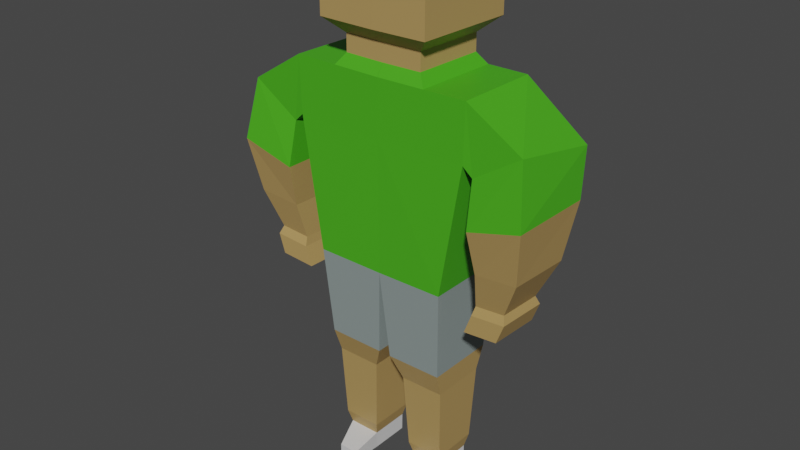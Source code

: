 # Source: hero.blend  (saved by Blender 3.5.10; exported with 4.5.12 LTS)
import bpy
from mathutils import Matrix  # noqa: F401  (used for matrix-valued properties, if any)

bpy.ops.wm.read_factory_settings(use_empty=True)
scene = bpy.context.scene
scene.name = 'Scene'

# ---- collections
col_collection = bpy.data.collections.new('Collection'); scene.collection.children.link(col_collection)

# ---- materials (node trees are filled in below, after node groups)
mat_skin = bpy.data.materials.new('skin')
mat_skin.use_transparent_shadow = False
mat_shirt = bpy.data.materials.new('shirt')
mat_shirt.use_transparent_shadow = False
mat_shorts = bpy.data.materials.new('shorts')
mat_shorts.use_transparent_shadow = False
mat_shoes = bpy.data.materials.new('shoes')
mat_shoes.use_transparent_shadow = False

# ---- material node trees
mat_skin.use_nodes = True; mat_skin.node_tree.nodes.clear()
_N = mat_skin.node_tree.nodes; _L = mat_skin.node_tree.links
n0 = _N.new('ShaderNodeBsdfPrincipled'); n0.name = 'Principled BSDF'; n0.location = (10, 300)
n0.distribution = 'GGX'
n0.subsurface_method = 'RANDOM_WALK_SKIN'
n0.inputs[0].default_value = (0.448, 0.291, 0.1032, 1.0)
n0.inputs[3].default_value = 1.45
n0.inputs[27].default_value = (0.0, 0.0, 0.0, 1.0)
n0.inputs[28].default_value = 1.0
n1 = _N.new('ShaderNodeOutputMaterial'); n1.name = 'Material Output'; n1.location = (300, 300)
_L.new(n0.outputs[0], n1.inputs[0])
n1.is_active_output = True
mat_shirt.use_nodes = True; mat_shirt.node_tree.nodes.clear()
_N = mat_shirt.node_tree.nodes; _L = mat_shirt.node_tree.links
n0 = _N.new('ShaderNodeBsdfPrincipled'); n0.name = 'Principled BSDF'; n0.location = (10, 300)
n0.distribution = 'GGX'
n0.subsurface_method = 'RANDOM_WALK_SKIN'
n0.inputs[0].default_value = (0.0655, 0.42, 0.01242, 1.0)
n0.inputs[3].default_value = 1.45
n0.inputs[27].default_value = (0.0, 0.0, 0.0, 1.0)
n0.inputs[28].default_value = 1.0
n1 = _N.new('ShaderNodeOutputMaterial'); n1.name = 'Material Output'; n1.location = (300, 300)
_L.new(n0.outputs[0], n1.inputs[0])
n1.is_active_output = True
mat_shorts.use_nodes = True; mat_shorts.node_tree.nodes.clear()
_N = mat_shorts.node_tree.nodes; _L = mat_shorts.node_tree.links
n0 = _N.new('ShaderNodeBsdfPrincipled'); n0.name = 'Principled BSDF'; n0.location = (10, 300)
n0.distribution = 'GGX'
n0.subsurface_method = 'RANDOM_WALK_SKIN'
n0.inputs[0].default_value = (0.2647, 0.3185, 0.3097, 1.0)
n0.inputs[3].default_value = 1.45
n0.inputs[27].default_value = (0.0, 0.0, 0.0, 1.0)
n0.inputs[28].default_value = 1.0
n1 = _N.new('ShaderNodeOutputMaterial'); n1.name = 'Material Output'; n1.location = (300, 300)
_L.new(n0.outputs[0], n1.inputs[0])
n1.is_active_output = True
mat_shoes.use_nodes = True; mat_shoes.node_tree.nodes.clear()
_N = mat_shoes.node_tree.nodes; _L = mat_shoes.node_tree.links
n0 = _N.new('ShaderNodeBsdfPrincipled'); n0.name = 'Principled BSDF'; n0.location = (10, 300)
n0.distribution = 'GGX'
n0.subsurface_method = 'RANDOM_WALK_SKIN'
n0.inputs[0].default_value = (0.6982, 0.6982, 0.6982, 1.0)
n0.inputs[3].default_value = 1.45
n0.inputs[27].default_value = (0.0, 0.0, 0.0, 1.0)
n0.inputs[28].default_value = 1.0
n1 = _N.new('ShaderNodeOutputMaterial'); n1.name = 'Material Output'; n1.location = (300, 300)
_L.new(n0.outputs[0], n1.inputs[0])
n1.is_active_output = True

# ---- world
world_world = bpy.data.worlds.new('World'); scene.world = world_world
world_world.use_nodes = True; world_world.node_tree.nodes.clear()
_N = world_world.node_tree.nodes; _L = world_world.node_tree.links
n0 = _N.new('ShaderNodeOutputWorld'); n0.name = 'World Output'; n0.location = (300, 300)
n1 = _N.new('ShaderNodeBackground'); n1.name = 'Background'; n1.location = (10, 300)
n1.inputs[0].default_value = (0.05088, 0.05088, 0.05088, 1.0)
_L.new(n1.outputs[0], n0.inputs[0])
n0.is_active_output = True
world_world.color = (0.05088, 0.05088, 0.05088)
world_world.use_sun_shadow = False
world_world.sun_shadow_jitter_overblur = 0.0

# ---- meshes
me_cube_002 = bpy.data.meshes.new('Cube.002')
me_cube_002.from_pydata([(0.0, 0.2323, 0.202), (0.0, -0.2323, 0.202), (0.4808, -0.2301, 0.204), (0.4758, 0.2343, 0.1909), (0.3671, -0.2368, -0.4936), (0.489, -0.2299, 0.5045), (0.3629, 0.2278, -0.499), (0.4878, 0.2347, 0.4972), (0.0, 0.2323, -0.5), (0.0, 0.2323, 0.5), (0.0, -0.2323, -0.5), (0.0, -0.2323, 0.5), (0.7855, -0.2246, 0.3192), (0.532, -0.2263, 0.1576), (0.821, 0.2328, 0.2457), (0.5606, 0.2316, 0.084), (0.832, -0.2822, 0.00171), (0.5428, -0.2746, -0.08022), (0.8376, 0.1824, -0.0006234), (0.5419, 0.19, -0.08065), (0.7888, -0.2281, -0.2909), (0.5599, -0.2217, -0.3122), (0.7946, 0.1271, -0.3033), (0.561, 0.1336, -0.3223), (0.7008, -0.1811, -0.4901), (0.5394, -0.1765, -0.5051), (0.7048, 0.06936, -0.4988), (0.5401, 0.07398, -0.5122), (0.7168, -0.202, -0.5331), (0.5307, -0.1968, -0.5505), (0.7215, 0.08671, -0.5432), (0.5316, 0.09203, -0.5586), (0.6794, -0.2053, -0.6356), (0.4933, -0.2001, -0.6529), (0.6841, 0.08338, -0.6457), (0.4942, 0.08871, -0.6611), (0.2588, -0.231, 0.5024), (0.2704, 0.2336, 0.4984), (0.2158, -0.1947, 0.5608), (-0.002662, -0.1958, 0.5588), (-0.002662, 0.1965, 0.5588), (0.2256, 0.1976, 0.5575), (0.2156, -0.1943, 0.6535), (-0.002808, -0.1954, 0.6515), (-0.002808, 0.1969, 0.6515), (0.2254, 0.198, 0.6502), (0.2998, -0.2736, 0.7321), (-0.007622, -0.2751, 0.7293), (-0.007622, 0.2769, 0.7293), (0.3136, 0.2784, 0.7274), (0.2994, -0.2725, 0.9994), (-0.008044, -0.274, 0.9965), (-0.008044, 0.278, 0.9965), (0.3132, 0.2796, 0.9947), (-0.008056, 0.2429, 1.076), (-0.008056, -0.238, 1.076), (0.2598, -0.2367, 1.079), (0.2718, 0.2443, 1.075), (0.3414, -0.2006, -0.9793), (0.3379, 0.1868, -0.9838), (0.03525, -0.1969, -0.9847), (0.03525, 0.1906, -0.9847), (0.09013, -0.1571, -1.114), (0.3316, -0.16, -1.11), (0.3288, 0.1455, -1.114), (0.09013, 0.1485, -1.114), (0.1126, -0.1364, -1.525), (0.3173, -0.1389, -1.521), (0.3149, 0.1201, -1.524), (0.1126, 0.1226, -1.525), (0.1296, -0.1163, -1.597), (0.3015, -0.1184, -1.594), (0.2996, 0.09919, -1.596), (0.1296, 0.1013, -1.597), (0.1306, -0.1168, -1.692), (0.3025, -0.1189, -1.689), (0.3005, 0.09863, -1.692), (0.1306, 0.1007, -1.692), (0.1208, -0.2985, -1.614), (0.2244, -0.2997, -1.612), (0.1214, -0.2988, -1.672), (0.225, -0.3001, -1.67), (-0.4808, -0.2301, 0.204), (-0.4758, 0.2343, 0.1909), (-0.3671, -0.2368, -0.4936), (-0.489, -0.2299, 0.5045), (-0.3629, 0.2278, -0.499), (-0.4878, 0.2347, 0.4972), (-0.7855, -0.2246, 0.3192), (-0.532, -0.2263, 0.1576), (-0.821, 0.2328, 0.2457), (-0.5606, 0.2316, 0.084), (-0.832, -0.2822, 0.00171), (-0.5428, -0.2746, -0.08022), (-0.8376, 0.1824, -0.0006234), (-0.5419, 0.19, -0.08065), (-0.7888, -0.2281, -0.2909), (-0.5599, -0.2217, -0.3122), (-0.7946, 0.1271, -0.3033), (-0.561, 0.1336, -0.3223), (-0.7008, -0.1811, -0.4901), (-0.5394, -0.1765, -0.5051), (-0.7048, 0.06936, -0.4988), (-0.5401, 0.07398, -0.5122), (-0.7168, -0.202, -0.5331), (-0.5307, -0.1968, -0.5505), (-0.7215, 0.08671, -0.5432), (-0.5316, 0.09203, -0.5586), (-0.6794, -0.2053, -0.6356), (-0.4933, -0.2001, -0.6529), (-0.6841, 0.08338, -0.6457), (-0.4942, 0.08871, -0.6611), (-0.2588, -0.231, 0.5024), (-0.2704, 0.2336, 0.4984), (-0.2158, -0.1947, 0.5608), (0.002662, -0.1958, 0.5588), (0.002662, 0.1965, 0.5588), (-0.2256, 0.1976, 0.5575), (-0.2156, -0.1943, 0.6535), (0.002808, -0.1954, 0.6515), (0.002808, 0.1969, 0.6515), (-0.2254, 0.198, 0.6502), (-0.2998, -0.2736, 0.7321), (0.007622, -0.2751, 0.7293), (0.007622, 0.2769, 0.7293), (-0.3136, 0.2784, 0.7274), (-0.2994, -0.2725, 0.9994), (0.008044, -0.274, 0.9965), (0.008044, 0.278, 0.9965), (-0.3132, 0.2796, 0.9947), (0.008056, 0.2429, 1.076), (0.008056, -0.238, 1.076), (-0.2598, -0.2367, 1.079), (-0.2718, 0.2443, 1.075), (-0.3414, -0.2006, -0.9793), (-0.3379, 0.1868, -0.9838), (-0.03525, -0.1969, -0.9847), (-0.03525, 0.1906, -0.9847), (-0.09013, -0.1571, -1.114), (-0.3316, -0.16, -1.11), (-0.3288, 0.1455, -1.114), (-0.09013, 0.1485, -1.114), (-0.1126, -0.1364, -1.525), (-0.3173, -0.1389, -1.521), (-0.3149, 0.1201, -1.524), (-0.1126, 0.1226, -1.525), (-0.1296, -0.1163, -1.597), (-0.3015, -0.1184, -1.594), (-0.2996, 0.09919, -1.596), (-0.1296, 0.1013, -1.597), (-0.1306, -0.1168, -1.692), (-0.3025, -0.1189, -1.689), (-0.3005, 0.09863, -1.692), (-0.1306, 0.1007, -1.692), (-0.1208, -0.2985, -1.614), (-0.2244, -0.2997, -1.612), (-0.1214, -0.2988, -1.672), (-0.225, -0.3001, -1.67)], [], [(0, 9, 37, 7, 3), (5, 2, 13, 12), (8, 0, 3, 6), (10, 8, 61, 60), (6, 3, 2, 4), (7, 37, 36, 5), (2, 5, 36, 11, 1), (4, 2, 1, 10), (15, 14, 18, 19), (3, 7, 14, 15), (2, 3, 15, 13), (7, 5, 12, 14), (16, 17, 21, 20), (12, 13, 17, 16), (13, 15, 19, 17), (14, 12, 16, 18), (21, 23, 27, 25), (17, 19, 23, 21), (18, 16, 20, 22), (19, 18, 22, 23), (27, 26, 30, 31), (22, 20, 24, 26), (23, 22, 26, 27), (20, 21, 25, 24), (29, 31, 35, 33), (24, 25, 29, 28), (25, 27, 31, 29), (26, 24, 28, 30), (35, 34, 32, 33), (30, 28, 32, 34), (31, 30, 34, 35), (28, 29, 33, 32), (47, 46, 50, 51), (11, 36, 38, 39), (36, 37, 41, 38), (42, 45, 49, 46), (37, 9, 40, 41), (41, 40, 44, 45), (39, 38, 42, 43), (38, 41, 45, 42), (49, 48, 52, 53), (6, 4, 58, 59), (43, 42, 46, 47), (45, 44, 48, 49), (46, 49, 53, 50), (58, 60, 62, 63), (56, 57, 54, 55), (53, 52, 54, 57), (51, 50, 56, 55), (50, 53, 57, 56), (8, 6, 59, 61), (4, 10, 60, 58), (65, 64, 68, 69), (61, 59, 64, 65), (59, 58, 63, 64), (60, 61, 65, 62), (66, 69, 73, 70), (63, 62, 66, 67), (62, 65, 69, 66), (64, 63, 67, 68), (73, 72, 76, 77), (68, 67, 71, 72), (69, 68, 72, 73), (67, 66, 70, 71), (77, 76, 75, 74), (74, 75, 81, 80), (70, 73, 77, 74), (72, 71, 75, 76), (79, 78, 80, 81), (75, 71, 79, 81), (71, 70, 78, 79), (70, 74, 80, 78), (0, 83, 87, 113, 9), (85, 88, 89, 82), (8, 86, 83, 0), (10, 136, 137, 8), (86, 84, 82, 83), (87, 85, 112, 113), (82, 1, 11, 112, 85), (84, 10, 1, 82), (91, 95, 94, 90), (83, 91, 90, 87), (82, 89, 91, 83), (87, 90, 88, 85), (92, 96, 97, 93), (88, 92, 93, 89), (89, 93, 95, 91), (90, 94, 92, 88), (97, 101, 103, 99), (93, 97, 99, 95), (94, 98, 96, 92), (95, 99, 98, 94), (103, 107, 106, 102), (98, 102, 100, 96), (99, 103, 102, 98), (96, 100, 101, 97), (105, 109, 111, 107), (100, 104, 105, 101), (101, 105, 107, 103), (102, 106, 104, 100), (111, 109, 108, 110), (106, 110, 108, 104), (107, 111, 110, 106), (104, 108, 109, 105), (123, 127, 126, 122), (11, 115, 114, 112), (112, 114, 117, 113), (118, 122, 125, 121), (113, 117, 116, 9), (117, 121, 120, 116), (115, 119, 118, 114), (114, 118, 121, 117), (125, 129, 128, 124), (86, 135, 134, 84), (119, 123, 122, 118), (121, 125, 124, 120), (122, 126, 129, 125), (134, 139, 138, 136), (132, 131, 130, 133), (129, 133, 130, 128), (127, 131, 132, 126), (126, 132, 133, 129), (8, 137, 135, 86), (84, 134, 136, 10), (141, 145, 144, 140), (137, 141, 140, 135), (135, 140, 139, 134), (136, 138, 141, 137), (142, 146, 149, 145), (139, 143, 142, 138), (138, 142, 145, 141), (140, 144, 143, 139), (149, 153, 152, 148), (144, 148, 147, 143), (145, 149, 148, 144), (143, 147, 146, 142), (153, 150, 151, 152), (150, 156, 157, 151), (146, 150, 153, 149), (148, 152, 151, 147), (155, 157, 156, 154), (151, 157, 155, 147), (147, 155, 154, 146), (146, 154, 156, 150)])
me_cube_002.polygons.foreach_set('material_index', [1, 1, 1, 2, 1, 1, 1, 1, 1, 1, 1, 1, 0, 1, 1, 1, 0, 0, 0, 0, 0, 0, 0, 0, 0, 0, 0, 0, 0, 0, 0, 0, 0, 1, 1, 0, 1, 0, 0, 0, 0, 2, 0, 0, 0, 0, 0, 0, 0, 0, 2, 2, 0, 0, 0, 0, 0, 0, 0, 0, 3, 0, 0, 0, 3, 3, 3, 3, 3, 3, 3, 3, 1, 1, 1, 2, 1, 1, 1, 1, 1, 1, 1, 1, 0, 1, 1, 1, 0, 0, 0, 0, 0, 0, 0, 0, 0, 0, 0, 0, 0, 0, 0, 0, 0, 1, 1, 0, 1, 0, 0, 0, 0, 2, 0, 0, 0, 0, 0, 0, 0, 0, 2, 2, 0, 0, 0, 0, 0, 0, 0, 0, 3, 0, 0, 0, 3, 3, 3, 3, 3, 3, 3, 3])
_uv = me_cube_002.uv_layers.new(name='UVMap')
_uv.uv.foreach_set('vector', [0.4957, 0.5546, 0.4946, 0.6225, 0.556, 0.6232, 0.6047, 0.6237, 0.6011, 0.5546, 0.632, 0.6232, 0.6281, 0.5438, 0.6406, 0.5324, 0.7063, 0.5756, 0.498, 0.4043, 0.4957, 0.5546, 0.6011, 0.5546, 0.5755, 0.407, 0.5059, 0.366, 0.498, 0.4043, 0.5076, 0.304, 0.5151, 0.2605, 0.5755, 0.407, 0.6011, 0.5546, 0.6281, 0.5438, 0.5969, 0.3708, 0.6047, 0.6237, 0.556, 0.6232, 0.5714, 0.6216, 0.632, 0.6232, 0.6281, 0.5438, 0.632, 0.6232, 0.5714, 0.6216, 0.5024, 0.6198, 0.5035, 0.5403, 0.5969, 0.3708, 0.6281, 0.5438, 0.5035, 0.5403, 0.5059, 0.366, 0.6194, 0.5315, 0.6768, 0.5683, 0.682, 0.5128, 0.6168, 0.494, 0.6011, 0.5546, 0.6047, 0.6237, 0.6768, 0.5683, 0.6194, 0.5315, 0.6281, 0.5438, 0.6011, 0.5546, 0.6194, 0.5315, 0.6406, 0.5324, 0.6047, 0.6237, 0.632, 0.6232, 0.7063, 0.5756, 0.6768, 0.5683, 0.7199, 0.4922, 0.6452, 0.4698, 0.6442, 0.4168, 0.7008, 0.4234, 0.7063, 0.5756, 0.6406, 0.5324, 0.6452, 0.4698, 0.7199, 0.4922, 0.6406, 0.5324, 0.6194, 0.5315, 0.6168, 0.494, 0.6452, 0.4698, 0.6768, 0.5683, 0.7063, 0.5756, 0.7199, 0.4922, 0.682, 0.5128, 0.6442, 0.4168, 0.6229, 0.4392, 0.6207, 0.3945, 0.6351, 0.3753, 0.6452, 0.4698, 0.6168, 0.494, 0.6229, 0.4392, 0.6442, 0.4168, 0.682, 0.5128, 0.7199, 0.4922, 0.7008, 0.4234, 0.6742, 0.4446, 0.6168, 0.494, 0.682, 0.5128, 0.6742, 0.4446, 0.6229, 0.4392, 0.6207, 0.3945, 0.6572, 0.3984, 0.6594, 0.3905, 0.6176, 0.386, 0.6742, 0.4446, 0.7008, 0.4234, 0.6739, 0.3799, 0.6572, 0.3984, 0.6229, 0.4392, 0.6742, 0.4446, 0.6572, 0.3984, 0.6207, 0.3945, 0.7008, 0.4234, 0.6442, 0.4168, 0.6351, 0.3753, 0.6739, 0.3799, 0.634, 0.363, 0.6176, 0.386, 0.6093, 0.3641, 0.6248, 0.339, 0.6739, 0.3799, 0.6351, 0.3753, 0.634, 0.363, 0.679, 0.3683, 0.6351, 0.3753, 0.6207, 0.3945, 0.6176, 0.386, 0.634, 0.363, 0.6572, 0.3984, 0.6739, 0.3799, 0.679, 0.3683, 0.6594, 0.3905, 0.6093, 0.3641, 0.6508, 0.3685, 0.6695, 0.3443, 0.6248, 0.339, 0.6594, 0.3905, 0.679, 0.3683, 0.6695, 0.3443, 0.6508, 0.3685, 0.6176, 0.386, 0.6594, 0.3905, 0.6508, 0.3685, 0.6093, 0.3641, 0.679, 0.3683, 0.634, 0.363, 0.6248, 0.339, 0.6695, 0.3443, 0.5003, 0.6843, 0.585, 0.686, 0.5855, 0.7638, 0.4991, 0.7628, 0.5024, 0.6198, 0.5714, 0.6216, 0.5585, 0.6374, 0.5008, 0.636, 0.5714, 0.6216, 0.556, 0.6232, 0.547, 0.6367, 0.5585, 0.6374, 0.5585, 0.6626, 0.5469, 0.6586, 0.5643, 0.6764, 0.585, 0.686, 0.556, 0.6232, 0.4946, 0.6225, 0.4943, 0.6362, 0.547, 0.6367, 0.547, 0.6367, 0.4943, 0.6362, 0.4939, 0.6583, 0.5469, 0.6586, 0.5008, 0.636, 0.5585, 0.6374, 0.5585, 0.6626, 0.5004, 0.6613, 0.5585, 0.6374, 0.547, 0.6367, 0.5469, 0.6586, 0.5585, 0.6626, 0.5643, 0.6764, 0.4914, 0.676, 0.4903, 0.7401, 0.5644, 0.74, 0.5755, 0.407, 0.5969, 0.3708, 0.5876, 0.2648, 0.5711, 0.3067, 0.5004, 0.6613, 0.5585, 0.6626, 0.585, 0.686, 0.5003, 0.6843, 0.5469, 0.6586, 0.4939, 0.6583, 0.4914, 0.676, 0.5643, 0.6764, 0.585, 0.686, 0.5643, 0.6764, 0.5644, 0.74, 0.5855, 0.7638, 0.5876, 0.2648, 0.5151, 0.2605, 0.5273, 0.2384, 0.5832, 0.2419, 0.5729, 0.7855, 0.5561, 0.7609, 0.4904, 0.7611, 0.4981, 0.7847, 0.5644, 0.74, 0.4903, 0.7401, 0.4904, 0.7611, 0.5561, 0.7609, 0.4991, 0.7628, 0.5855, 0.7638, 0.5729, 0.7855, 0.4981, 0.7847, 0.5855, 0.7638, 0.5644, 0.74, 0.5561, 0.7609, 0.5729, 0.7855, 0.498, 0.4043, 0.5755, 0.407, 0.5711, 0.3067, 0.5076, 0.304, 0.5969, 0.3708, 0.5059, 0.366, 0.5151, 0.2605, 0.5876, 0.2648, 0.5203, 0.2749, 0.5705, 0.2772, 0.5681, 0.196, 0.5262, 0.1938, 0.5076, 0.304, 0.5711, 0.3067, 0.5705, 0.2772, 0.5203, 0.2749, 0.5711, 0.3067, 0.5876, 0.2648, 0.5832, 0.2419, 0.5705, 0.2772, 0.5151, 0.2605, 0.5076, 0.304, 0.5203, 0.2749, 0.5273, 0.2384, 0.5324, 0.1572, 0.5262, 0.1938, 0.5303, 0.1778, 0.5358, 0.1464, 0.5832, 0.2419, 0.5273, 0.2384, 0.5324, 0.1572, 0.5783, 0.1604, 0.5273, 0.2384, 0.5203, 0.2749, 0.5262, 0.1938, 0.5324, 0.1572, 0.5705, 0.2772, 0.5832, 0.2419, 0.5783, 0.1604, 0.5681, 0.196, 0.5303, 0.1778, 0.5656, 0.1797, 0.5657, 0.162, 0.5306, 0.1601, 0.5681, 0.196, 0.5783, 0.1604, 0.5739, 0.149, 0.5656, 0.1797, 0.5262, 0.1938, 0.5681, 0.196, 0.5656, 0.1797, 0.5303, 0.1778, 0.5783, 0.1604, 0.5324, 0.1572, 0.5358, 0.1464, 0.5739, 0.149, 0.5306, 0.1601, 0.5657, 0.162, 0.574, 0.1302, 0.5361, 0.1276, 0.5361, 0.1276, 0.574, 0.1302, 0.5634, 0.1026, 0.5391, 0.1009, 0.5358, 0.1464, 0.5303, 0.1778, 0.5306, 0.1601, 0.5361, 0.1276, 0.5656, 0.1797, 0.5739, 0.149, 0.574, 0.1302, 0.5657, 0.162, 0.5633, 0.1145, 0.5389, 0.1128, 0.5391, 0.1009, 0.5634, 0.1026, 0.574, 0.1302, 0.5739, 0.149, 0.5633, 0.1145, 0.5634, 0.1026, 0.5739, 0.149, 0.5358, 0.1464, 0.5389, 0.1128, 0.5633, 0.1145, 0.5358, 0.1464, 0.5361, 0.1276, 0.5391, 0.1009, 0.5389, 0.1128, 0.4957, 0.5546, 0.3881, 0.5497, 0.3821, 0.6201, 0.4325, 0.6212, 0.4946, 0.6225, 0.3695, 0.6189, 0.2914, 0.5669, 0.3628, 0.5254, 0.3758, 0.5378, 0.498, 0.4043, 0.4196, 0.4013, 0.3881, 0.5497, 0.4957, 0.5546, 0.5059, 0.366, 0.4983, 0.2596, 0.4927, 0.3033, 0.498, 0.4043, 0.4196, 0.4013, 0.4134, 0.3634, 0.3758, 0.5378, 0.3881, 0.5497, 0.3821, 0.6201, 0.3695, 0.6189, 0.4325, 0.6194, 0.4325, 0.6212, 0.3758, 0.5378, 0.5035, 0.5403, 0.5024, 0.6198, 0.4325, 0.6194, 0.3695, 0.6189, 0.4134, 0.3634, 0.5059, 0.366, 0.5035, 0.5403, 0.3758, 0.5378, 0.3699, 0.5252, 0.375, 0.4871, 0.3055, 0.5026, 0.3078, 0.5603, 0.3881, 0.5497, 0.3699, 0.5252, 0.3078, 0.5603, 0.3821, 0.6201, 0.3758, 0.5378, 0.3628, 0.5254, 0.3699, 0.5252, 0.3881, 0.5497, 0.3821, 0.6201, 0.3078, 0.5603, 0.2914, 0.5669, 0.3695, 0.6189, 0.2814, 0.4794, 0.3018, 0.4092, 0.3621, 0.4066, 0.3617, 0.461, 0.2914, 0.5669, 0.2814, 0.4794, 0.3617, 0.461, 0.3628, 0.5254, 0.3628, 0.5254, 0.3617, 0.461, 0.375, 0.4871, 0.3699, 0.5252, 0.3078, 0.5603, 0.3055, 0.5026, 0.2814, 0.4794, 0.2914, 0.5669, 0.3621, 0.4066, 0.3712, 0.3647, 0.3775, 0.3852, 0.372, 0.4307, 0.3617, 0.461, 0.3621, 0.4066, 0.372, 0.4307, 0.375, 0.4871, 0.3055, 0.5026, 0.3177, 0.4326, 0.3018, 0.4092, 0.2814, 0.4794, 0.375, 0.4871, 0.372, 0.4307, 0.3177, 0.4326, 0.3055, 0.5026, 0.3775, 0.3852, 0.3804, 0.3768, 0.3365, 0.3779, 0.3391, 0.3863, 0.3177, 0.4326, 0.3391, 0.3863, 0.3302, 0.3662, 0.3018, 0.4092, 0.372, 0.4307, 0.3775, 0.3852, 0.3391, 0.3863, 0.3177, 0.4326, 0.3018, 0.4092, 0.3302, 0.3662, 0.3712, 0.3647, 0.3621, 0.4066, 0.3734, 0.3522, 0.3839, 0.3284, 0.3899, 0.355, 0.3804, 0.3768, 0.3302, 0.3662, 0.3259, 0.3538, 0.3734, 0.3522, 0.3712, 0.3647, 0.3712, 0.3647, 0.3734, 0.3522, 0.3804, 0.3768, 0.3775, 0.3852, 0.3391, 0.3863, 0.3365, 0.3779, 0.3259, 0.3538, 0.3302, 0.3662, 0.3899, 0.355, 0.3839, 0.3284, 0.3368, 0.3299, 0.3463, 0.356, 0.3365, 0.3779, 0.3463, 0.356, 0.3368, 0.3299, 0.3259, 0.3538, 0.3804, 0.3768, 0.3899, 0.355, 0.3463, 0.356, 0.3365, 0.3779, 0.3259, 0.3538, 0.3368, 0.3299, 0.3839, 0.3284, 0.3734, 0.3522, 0.5046, 0.6843, 0.5037, 0.7628, 0.4158, 0.7633, 0.4185, 0.6843, 0.5024, 0.6198, 0.5022, 0.636, 0.4438, 0.6357, 0.4325, 0.6194, 0.4325, 0.6194, 0.4438, 0.6357, 0.4424, 0.6351, 0.4325, 0.6212, 0.4431, 0.6612, 0.4185, 0.6843, 0.421, 0.6748, 0.4417, 0.6573, 0.4325, 0.6212, 0.4424, 0.6351, 0.4956, 0.6362, 0.4946, 0.6225, 0.4424, 0.6351, 0.4417, 0.6573, 0.4952, 0.6583, 0.4956, 0.6362, 0.5022, 0.636, 0.5019, 0.6614, 0.4431, 0.6612, 0.4438, 0.6357, 0.4438, 0.6357, 0.4431, 0.6612, 0.4417, 0.6573, 0.4424, 0.6351, 0.421, 0.6748, 0.4189, 0.7392, 0.494, 0.7401, 0.4949, 0.676, 0.4196, 0.4013, 0.4284, 0.3001, 0.4246, 0.2566, 0.4134, 0.3634, 0.5019, 0.6614, 0.5046, 0.6843, 0.4185, 0.6843, 0.4431, 0.6612, 0.4417, 0.6573, 0.421, 0.6748, 0.4949, 0.676, 0.4952, 0.6583, 0.4185, 0.6843, 0.4158, 0.7633, 0.4189, 0.7392, 0.421, 0.6748, 0.4246, 0.2566, 0.4284, 0.2337, 0.4853, 0.2362, 0.4983, 0.2596, 0.4267, 0.7854, 0.5026, 0.7847, 0.4942, 0.7611, 0.4277, 0.7605, 0.4189, 0.7392, 0.4277, 0.7605, 0.4942, 0.7611, 0.494, 0.7401, 0.5037, 0.7628, 0.5026, 0.7847, 0.4267, 0.7854, 0.4158, 0.7633, 0.4158, 0.7633, 0.4267, 0.7854, 0.4277, 0.7605, 0.4189, 0.7392, 0.498, 0.4043, 0.4927, 0.3033, 0.4284, 0.3001, 0.4196, 0.4013, 0.4134, 0.3634, 0.4246, 0.2566, 0.4983, 0.2596, 0.5059, 0.366, 0.4821, 0.273, 0.4793, 0.1911, 0.4367, 0.1885, 0.431, 0.2703, 0.4927, 0.3033, 0.4821, 0.273, 0.431, 0.2703, 0.4284, 0.3001, 0.4284, 0.3001, 0.431, 0.2703, 0.4284, 0.2337, 0.4246, 0.2566, 0.4983, 0.2596, 0.4853, 0.2362, 0.4821, 0.273, 0.4927, 0.3033, 0.4817, 0.1542, 0.478, 0.1428, 0.4762, 0.1746, 0.4793, 0.1911, 0.4284, 0.2337, 0.435, 0.1517, 0.4817, 0.1542, 0.4853, 0.2362, 0.4853, 0.2362, 0.4817, 0.1542, 0.4793, 0.1911, 0.4821, 0.273, 0.431, 0.2703, 0.4367, 0.1885, 0.435, 0.1517, 0.4284, 0.2337, 0.4762, 0.1746, 0.4764, 0.1568, 0.4408, 0.1544, 0.4404, 0.1723, 0.4367, 0.1885, 0.4404, 0.1723, 0.4392, 0.1407, 0.435, 0.1517, 0.4793, 0.1911, 0.4762, 0.1746, 0.4404, 0.1723, 0.4367, 0.1885, 0.435, 0.1517, 0.4392, 0.1407, 0.478, 0.1428, 0.4817, 0.1542, 0.4764, 0.1568, 0.4782, 0.1239, 0.4397, 0.1217, 0.4408, 0.1544, 0.4782, 0.1239, 0.482, 0.0971, 0.4574, 0.09562, 0.4397, 0.1217, 0.478, 0.1428, 0.4782, 0.1239, 0.4764, 0.1568, 0.4762, 0.1746, 0.4404, 0.1723, 0.4408, 0.1544, 0.4397, 0.1217, 0.4392, 0.1407, 0.4572, 0.1076, 0.4574, 0.09562, 0.482, 0.0971, 0.4818, 0.1091, 0.4397, 0.1217, 0.4574, 0.09562, 0.4572, 0.1076, 0.4392, 0.1407, 0.4392, 0.1407, 0.4572, 0.1076, 0.4818, 0.1091, 0.478, 0.1428, 0.478, 0.1428, 0.4818, 0.1091, 0.482, 0.0971, 0.4782, 0.1239])
me_cube_002.materials.append(mat_skin)
me_cube_002.materials.append(mat_shirt)
me_cube_002.materials.append(mat_shorts)
me_cube_002.materials.append(mat_shoes)
me_cube_002.update()
arm_armature = bpy.data.armatures.new('Armature')  # bones are not reproduced

# ---- objects
ob_cube = bpy.data.objects.new('Cube', me_cube_002)
ob_armature = bpy.data.objects.new('Armature', arm_armature)

# ---- transforms, parenting, visibility, modifiers, constraints
ob_cube.parent = ob_armature
ob_cube.matrix_parent_inverse = Matrix(((2.323, -0.0, 0.0, 0.0), (-0.0, 2.321, -0.1009, -0.1497), (0.0, 0.1009, 2.321, 0.7686), (-0.0, 0.0, -0.0, 1.0)))
ob_cube.location = (0.0, 0.0, 0.0)
ob_cube.scale = (0.67, 0.67, 0.67)
_vg = ob_cube.vertex_groups.new(name='Bone')
for _i, _w in zip([6, 8, 10, 61, 86, 137], [0.07276, 0.9004, 0.03648, 0.07735, 0.07494, 0.07275]): _vg.add([_i], _w, 'REPLACE')
_vg = ob_cube.vertex_groups.new(name='Bone.001')
for _i, _w in zip([0, 1, 2, 3, 9, 11, 13, 36, 37, 38, 39, 40, 41, 42, 43, 44, 45, 47, 48, 51, 82, 83, 112, 113, 114, 115, 116, 117, 118, 119, 120, 121, 123, 124, 127], [0.947, 0.6953, 0.04802, 0.03702, 0.7131, 0.1224, 0.001487, 0.08592, 0.07167, 0.05915, 0.0881, 0.3264, 0.0567, 0.01313, 0.06383, 0.1319, 0.02402, 0.04769, 0.0535, 0.006155, 0.02705, 0.05177, 0.08089, 0.08541, 0.05641, 0.08778, 0.3267, 0.06493, 0.01138, 0.06339, 0.1324, 0.03039, 0.0469, 0.05401, 0.005716]): _vg.add([_i], _w, 'REPLACE')
_vg = ob_cube.vertex_groups.new(name='Bone.002')
for _i, _w in zip([9, 11, 36, 38, 39, 40, 41, 42, 43, 44, 45, 46, 47, 48, 49, 50, 51, 52, 53, 54, 55, 56, 57, 112, 113, 114, 115, 116, 117, 118, 119, 120, 121, 122, 123, 124, 125, 126, 127, 128, 129, 130, 131, 132, 133], [0.1624, 0.156, 0.06619, 0.1228, 0.2357, 0.503, 0.06414, 0.2293, 0.2124, 0.5345, 0.09104, 0.1398, 0.1764, 0.2111, 0.05988, 0.0686, 0.11, 0.06556, 0.01722, 0.0623, 0.09349, 0.06218, 0.01787, 0.06124, 0.004062, 0.1194, 0.2353, 0.5031, 0.06869, 0.2287, 0.212, 0.5346, 0.09254, 0.1392, 0.1759, 0.2113, 0.06044, 0.06818, 0.1096, 0.06559, 0.01719, 0.06226, 0.09317, 0.0618, 0.01766]): _vg.add([_i], _w, 'REPLACE')
_vg = ob_cube.vertex_groups.new(name='Bone.003')
for _i, _w in zip([5, 9, 11, 36, 37, 38, 39, 40, 41, 42, 43, 44, 45, 46, 47, 48, 49, 50, 51, 52, 53, 54, 55, 56, 57, 85, 112, 113, 114, 115, 116, 117, 118, 119, 120, 121, 122, 123, 124, 125, 126, 127, 128, 129, 130, 131, 132, 133], [0.0184, 0.02324, 0.1671, 0.1173, 0.0553, 0.2295, 0.2353, 0.09476, 0.1745, 0.4631, 0.372, 0.2693, 0.554, 0.6682, 0.4966, 0.6767, 0.7548, 0.8294, 0.7025, 0.881, 0.896, 0.8734, 0.7544, 0.8421, 0.9079, 0.005833, 0.1086, 0.0678, 0.2235, 0.2347, 0.09563, 0.1876, 0.4617, 0.3714, 0.2705, 0.5608, 0.668, 0.4963, 0.6778, 0.7589, 0.8299, 0.7027, 0.8816, 0.8977, 0.8741, 0.7548, 0.8428, 0.9093]): _vg.add([_i], _w, 'REPLACE')
_vg = ob_cube.vertex_groups.new(name='Bone.004')
for _i, _w in zip([1, 2, 3, 5, 6, 7, 9, 11, 12, 13, 14, 15, 17, 18, 19, 36, 37, 38, 39, 40, 41, 42, 43, 44, 45, 46, 47, 48, 49, 50, 51, 52, 53, 54, 55, 56, 57, 115, 119, 123], [0.07064, 0.6542, 0.7962, 0.8068, 0.002698, 0.8966, 0.04133, 0.1161, 0.1434, 0.3418, 0.1133, 0.262, 0.07903, 0.01569, 0.07399, 0.6194, 0.8261, 0.4931, 0.1423, 0.05569, 0.6874, 0.2174, 0.1508, 0.05449, 0.3046, 0.1322, 0.1314, 0.05244, 0.1553, 0.06209, 0.08473, 0.008002, 0.05391, 0.02064, 0.0721, 0.05475, 0.03194, 0.0784, 0.05221, 0.02596]): _vg.add([_i], _w, 'REPLACE')
_vg = ob_cube.vertex_groups.new(name='Bone.005')
for _i, _w in zip([2, 3, 5, 7, 12, 13, 14, 15, 16, 17, 18, 19, 20, 21, 22, 23, 36], [0.1848, 0.1146, 0.1101, 0.0662, 0.7797, 0.468, 0.8549, 0.6545, 0.4795, 0.1711, 0.8323, 0.7155, 0.07251, 0.01933, 0.1011, 0.101, 0.02564]): _vg.add([_i], _w, 'REPLACE')
_vg = ob_cube.vertex_groups.new(name='Bone.006')
for _i, _w in zip([2, 12, 13, 15, 16, 17, 18, 19, 20, 21, 22, 23, 24, 25, 26, 27, 28, 29, 30, 31, 32, 34, 35], [0.04644, 0.06014, 0.1264, 0.05054, 0.4843, 0.7007, 0.1199, 0.1758, 0.8041, 0.7861, 0.7951, 0.7478, 0.1208, 0.1157, 0.1601, 0.1227, 0.06886, 0.06177, 0.2828, 0.08102, 0.0117, 0.09184, 0.05104]): _vg.add([_i], _w, 'REPLACE')
_vg = ob_cube.vertex_groups.new(name='Bone.007')
for _i, _w in zip([17, 19, 20, 21, 22, 23, 24, 25, 26, 27, 28, 29, 30, 31, 32, 33, 34, 35], [0.02169, 0.003402, 0.1177, 0.1625, 0.09765, 0.1393, 0.8682, 0.8765, 0.8277, 0.8616, 0.9252, 0.934, 0.7116, 0.9099, 0.9669, 0.9736, 0.9054, 0.9446]): _vg.add([_i], _w, 'REPLACE')
_vg = ob_cube.vertex_groups.new(name='Bone.008')
for _i, _w in zip([1, 9, 11, 36, 38, 39, 42, 43, 46, 47, 51, 55, 82, 83, 85, 86, 87, 88, 89, 90, 91, 92, 93, 94, 95, 112, 113, 114, 115, 116, 117, 118, 119, 120, 121, 122, 123, 124, 125, 126, 127, 128, 129, 130, 131, 132, 133], [0.1003, 0.03737, 0.412, 0.05711, 0.06456, 0.2774, 0.04035, 0.184, 0.01208, 0.1335, 0.06728, 0.05092, 0.7118, 0.7669, 0.85, 0.002655, 0.8615, 0.127, 0.3285, 0.1354, 0.2848, 0.007644, 0.07627, 0.03224, 0.08601, 0.6854, 0.7881, 0.5549, 0.3431, 0.05388, 0.6608, 0.2538, 0.285, 0.05318, 0.2961, 0.1564, 0.2288, 0.05192, 0.1514, 0.07886, 0.1336, 0.01455, 0.05491, 0.03426, 0.1088, 0.07214, 0.03762]): _vg.add([_i], _w, 'REPLACE')
_vg = ob_cube.vertex_groups.new(name='Bone.009')
for _i, _w in zip([82, 83, 85, 87, 88, 89, 90, 91, 92, 93, 94, 95, 96, 97, 98, 99, 112], [0.1724, 0.1269, 0.0999, 0.08517, 0.8495, 0.53, 0.8257, 0.6149, 0.7735, 0.2161, 0.8328, 0.6899, 0.094, 0.01723, 0.1194, 0.1146, 0.01514]): _vg.add([_i], _w, 'REPLACE')
_vg = ob_cube.vertex_groups.new(name='Bone.010')
for _i, _w in zip([82, 89, 91, 92, 93, 94, 95, 96, 97, 98, 99, 100, 101, 102, 103, 104, 105, 106, 107, 110, 111], [0.01115, 0.09745, 0.05645, 0.1792, 0.6666, 0.1063, 0.1808, 0.7957, 0.8095, 0.7573, 0.7099, 0.07801, 0.08465, 0.1365, 0.1284, 0.02609, 0.02904, 0.09023, 0.08217, 0.03578, 0.03881]): _vg.add([_i], _w, 'REPLACE')
_vg = ob_cube.vertex_groups.new(name='Bone.011')
for _i, _w in zip([93, 95, 96, 97, 98, 99, 100, 101, 102, 103, 104, 105, 106, 107, 108, 109, 110, 111], [0.01381, 0.01616, 0.1049, 0.1435, 0.1146, 0.1598, 0.9124, 0.9104, 0.8404, 0.8496, 0.9573, 0.9579, 0.8945, 0.9038, 0.9851, 0.9825, 0.9499, 0.9482]): _vg.add([_i], _w, 'REPLACE')
_vg = ob_cube.vertex_groups.new(name='Bone.012')
for _i, _w in zip([1, 4, 10, 60, 84, 86, 134, 135, 136], [0.02135, 0.03783, 0.7489, 0.05483, 0.4842, 0.4264, 0.02287, 0.01718, 0.05438]): _vg.add([_i], _w, 'REPLACE')
_vg = ob_cube.vertex_groups.new(name='Bone.013')
for _i, _w in zip([10, 84, 86, 134, 135, 136, 137, 138, 139, 140, 141], [0.06509, 0.4647, 0.4525, 0.7796, 0.7522, 0.747, 0.7118, 0.1407, 0.1507, 0.1759, 0.1674]): _vg.add([_i], _w, 'REPLACE')
_vg = ob_cube.vertex_groups.new(name='Bone.014')
for _i, _w in zip([134, 135, 136, 137, 138, 139, 140, 141, 142, 143, 144, 145, 146, 147, 148, 149, 151, 152, 153], [0.1765, 0.1963, 0.1786, 0.1975, 0.8353, 0.8295, 0.8005, 0.8018, 0.7783, 0.7831, 0.8168, 0.8116, 0.1515, 0.2077, 0.2714, 0.245, 0.04185, 0.05909, 0.04112]): _vg.add([_i], _w, 'REPLACE')
_vg = ob_cube.vertex_groups.new(name='Bone.015')
for _i, _w in zip([144, 145, 146, 147, 148, 149, 151, 152, 153], [0.1266, 0.1333, 0.001556, 0.02186, 0.5696, 0.6052, 0.02191, 0.4853, 0.4923]): _vg.add([_i], _w, 'REPLACE')
_vg = ob_cube.vertex_groups.new(name='Bone.016')
for _i, _w in zip([142, 143, 144, 145, 146, 147, 148, 149, 150, 151, 152, 153, 154, 155, 156, 157], [0.197, 0.1894, 0.0433, 0.04001, 0.8209, 0.7538, 0.1557, 0.1467, 0.9669, 0.9176, 0.4549, 0.4615, 0.9877, 0.9815, 0.994, 0.9916]): _vg.add([_i], _w, 'REPLACE')
_vg = ob_cube.vertex_groups.new(name='Bone.017')
for _i, _w in zip([4, 6, 10, 58, 59], [0.4442, 0.4251, 0.01958, 0.005507, 0.01385]): _vg.add([_i], _w, 'REPLACE')
_vg = ob_cube.vertex_groups.new(name='Bone.018')
for _i, _w in zip([4, 6, 10, 58, 59, 60, 61, 62, 63, 64, 65], [0.4691, 0.4541, 0.06497, 0.7941, 0.7551, 0.7347, 0.6962, 0.1433, 0.1411, 0.1751, 0.1733]): _vg.add([_i], _w, 'REPLACE')
_vg = ob_cube.vertex_groups.new(name='Bone.019')
for _i, _w in zip([58, 59, 60, 61, 62, 63, 64, 65, 66, 67, 68, 69, 70, 71, 72, 73, 75, 76, 77], [0.1657, 0.1938, 0.1868, 0.2067, 0.8314, 0.8422, 0.8015, 0.7919, 0.7797, 0.8109, 0.8161, 0.7904, 0.1609, 0.1937, 0.2764, 0.2821, 0.02743, 0.0621, 0.06886]): _vg.add([_i], _w, 'REPLACE')
_vg = ob_cube.vertex_groups.new(name='Bone.020')
for _i, _w in zip([68, 69, 70, 71, 72, 73, 75, 76, 77], [0.126, 0.1394, 0.0004641, 0.01139, 0.5597, 0.5423, 0.01183, 0.4816, 0.4761]): _vg.add([_i], _w, 'REPLACE')
_vg = ob_cube.vertex_groups.new(name='Bone.021')
for _i, _w in zip([66, 67, 68, 69, 70, 71, 72, 73, 74, 75, 76, 77, 78, 79, 80, 81], [0.1953, 0.167, 0.04553, 0.0578, 0.812, 0.7737, 0.1604, 0.1713, 0.9573, 0.93, 0.4556, 0.454, 0.9835, 0.9794, 0.9911, 0.9898]): _vg.add([_i], _w, 'REPLACE')
_m = ob_cube.modifiers.new('Armature', 'ARMATURE')
_m.object = ob_armature
ob_armature.location = (0.0, 0.05, -0.3333)
ob_armature.rotation_euler = (-0.04343, -0.0, 0.0)
ob_armature.scale = (0.4304, 0.4304, 0.4304)
ob_armature.show_in_front = True

# ---- collection membership
col_collection.objects.link(ob_cube)
col_collection.objects.link(ob_armature)

# ---- scene / render settings (as saved in the file)
scene.frame_start = 1; scene.frame_end = 20; scene.frame_set(16)
scene.render.engine = 'BLENDER_EEVEE_NEXT'
scene.cycles.sampling_pattern = 'TABULATED_SOBOL'
scene.view_settings.view_transform = 'Filmic'
bpy.context.view_layer.update()

# ---- added for rendering (the .blend has no active camera and no usable light): camera, sun
cam_auto = bpy.data.cameras.new('AutoCamera')
cam_auto.lens = 50.0
cam_auto.sensor_width = 36.0
cam_auto.clip_end = 1000.0
ob_auto_camera = bpy.data.objects.new('AutoCamera', cam_auto)
scene.collection.objects.link(ob_auto_camera)
ob_auto_camera.location = (2.06585, -2.52902, 1.45135)
ob_auto_camera.rotation_euler = (1.09748, -7.21219e-08, 0.694738)
scene.camera = ob_auto_camera
light_auto_sun = bpy.data.lights.new('AutoSun', 'SUN')
light_auto_sun.energy = 3.0
light_auto_sun.angle = 0.0523599
ob_auto_sun = bpy.data.objects.new('AutoSun', light_auto_sun)
scene.collection.objects.link(ob_auto_sun)
ob_auto_sun.rotation_euler = (0.872665, 0.174533, 0.523599)
bpy.context.view_layer.update()
